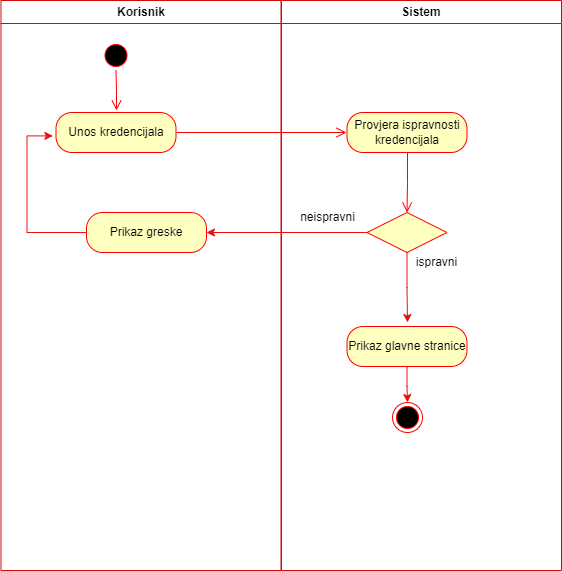

The diagram above was exported from draw.io. Its source (the exported page's mxGraphModel, read from the mxfile embedded in the PNG):
<mxGraphModel dx="1050" dy="581" grid="1" gridSize="10" guides="1" tooltips="1" connect="1" arrows="1" fold="1" page="1" pageScale="1" pageWidth="1169" pageHeight="826" background="none" math="0" shadow="0">
  <root>
    <mxCell id="0" />
    <mxCell id="1" parent="0" />
    <mxCell id="2" value="Korisnik" style="swimlane;whiteSpace=wrap;strokeColor=#d00b0b;" parent="1" vertex="1">
      <mxGeometry x="164.5" y="128" width="280" height="570" as="geometry" />
    </mxCell>
    <mxCell id="5" value="" style="ellipse;shape=startState;fillColor=#000000;strokeColor=#ff0000;" parent="2" vertex="1">
      <mxGeometry x="100" y="40" width="30" height="30" as="geometry" />
    </mxCell>
    <mxCell id="6" value="" style="edgeStyle=elbowEdgeStyle;elbow=horizontal;verticalAlign=bottom;endArrow=open;endSize=8;strokeColor=#FF0000;endFill=1;rounded=0" parent="2" source="5" edge="1">
      <mxGeometry x="100" y="40" as="geometry">
        <mxPoint x="115.5" y="110" as="targetPoint" />
      </mxGeometry>
    </mxCell>
    <mxCell id="QtGNkggYFnjWAh7M744m-41" value="Unos kredencijala" style="rounded=1;whiteSpace=wrap;html=1;arcSize=40;fontColor=#000000;fillColor=#ffffc0;strokeColor=#ff0000;" vertex="1" parent="2">
      <mxGeometry x="55" y="112" width="120" height="40" as="geometry" />
    </mxCell>
    <mxCell id="QtGNkggYFnjWAh7M744m-53" style="edgeStyle=orthogonalEdgeStyle;rounded=0;orthogonalLoop=1;jettySize=auto;html=1;entryX=-0.026;entryY=0.585;entryDx=0;entryDy=0;entryPerimeter=0;strokeColor=#ea1010;exitX=0.013;exitY=0.605;exitDx=0;exitDy=0;exitPerimeter=0;" edge="1" parent="2" source="QtGNkggYFnjWAh7M744m-52" target="QtGNkggYFnjWAh7M744m-41">
      <mxGeometry relative="1" as="geometry">
        <Array as="points">
          <mxPoint x="87" y="232" />
          <mxPoint x="26" y="232" />
          <mxPoint x="26" y="135" />
        </Array>
      </mxGeometry>
    </mxCell>
    <mxCell id="QtGNkggYFnjWAh7M744m-52" value="Prikaz greske" style="rounded=1;whiteSpace=wrap;html=1;arcSize=40;fontColor=#000000;fillColor=#ffffc0;strokeColor=#ff0000;" vertex="1" parent="2">
      <mxGeometry x="85.5" y="212" width="120" height="40" as="geometry" />
    </mxCell>
    <mxCell id="3" value="Sistem" style="swimlane;whiteSpace=wrap;strokeColor=#d00b0b;" parent="1" vertex="1">
      <mxGeometry x="445" y="128" width="280" height="570" as="geometry" />
    </mxCell>
    <mxCell id="QtGNkggYFnjWAh7M744m-43" value="Provjera ispravnosti&lt;br&gt;kredencijala" style="rounded=1;whiteSpace=wrap;html=1;arcSize=40;fontColor=#000000;fillColor=#ffffc0;strokeColor=#ff0000;" vertex="1" parent="3">
      <mxGeometry x="65.5" y="112" width="120" height="40" as="geometry" />
    </mxCell>
    <mxCell id="QtGNkggYFnjWAh7M744m-44" value="" style="edgeStyle=orthogonalEdgeStyle;html=1;verticalAlign=bottom;endArrow=open;endSize=8;strokeColor=#ff0000;rounded=0;" edge="1" parent="3">
      <mxGeometry relative="1" as="geometry">
        <mxPoint x="125.5" y="212" as="targetPoint" />
        <mxPoint x="126" y="152" as="sourcePoint" />
        <Array as="points">
          <mxPoint x="126" y="182" />
        </Array>
      </mxGeometry>
    </mxCell>
    <mxCell id="QtGNkggYFnjWAh7M744m-51" value="" style="edgeStyle=orthogonalEdgeStyle;rounded=0;orthogonalLoop=1;jettySize=auto;html=1;strokeColor=#ea1010;" edge="1" parent="3" source="QtGNkggYFnjWAh7M744m-47">
      <mxGeometry relative="1" as="geometry">
        <mxPoint x="-75" y="232" as="targetPoint" />
      </mxGeometry>
    </mxCell>
    <mxCell id="QtGNkggYFnjWAh7M744m-47" value="" style="rhombus;whiteSpace=wrap;html=1;fillColor=#ffffc0;strokeColor=#ff0000;" vertex="1" parent="3">
      <mxGeometry x="85.5" y="212" width="80" height="40" as="geometry" />
    </mxCell>
    <mxCell id="QtGNkggYFnjWAh7M744m-50" value="neispravni" style="text;html=1;align=center;verticalAlign=middle;resizable=0;points=[];autosize=1;strokeColor=none;fillColor=none;" vertex="1" parent="3">
      <mxGeometry x="5.5" y="202" width="80" height="30" as="geometry" />
    </mxCell>
    <mxCell id="QtGNkggYFnjWAh7M744m-60" value="" style="edgeStyle=orthogonalEdgeStyle;rounded=0;orthogonalLoop=1;jettySize=auto;html=1;strokeColor=#ea1010;" edge="1" parent="3" source="QtGNkggYFnjWAh7M744m-56" target="QtGNkggYFnjWAh7M744m-59">
      <mxGeometry relative="1" as="geometry" />
    </mxCell>
    <mxCell id="QtGNkggYFnjWAh7M744m-56" value="Prikaz glavne stranice" style="rounded=1;whiteSpace=wrap;html=1;arcSize=40;fontColor=#000000;fillColor=#ffffc0;strokeColor=#ff0000;" vertex="1" parent="3">
      <mxGeometry x="65.5" y="326" width="120" height="40" as="geometry" />
    </mxCell>
    <mxCell id="QtGNkggYFnjWAh7M744m-55" value="" style="edgeStyle=orthogonalEdgeStyle;rounded=0;orthogonalLoop=1;jettySize=auto;html=1;strokeColor=#ea1010;" edge="1" parent="3" source="QtGNkggYFnjWAh7M744m-47">
      <mxGeometry relative="1" as="geometry">
        <mxPoint x="126" y="322" as="targetPoint" />
      </mxGeometry>
    </mxCell>
    <mxCell id="QtGNkggYFnjWAh7M744m-59" value="" style="ellipse;html=1;shape=endState;fillColor=#000000;strokeColor=#ff0000;" vertex="1" parent="3">
      <mxGeometry x="111" y="402" width="30" height="30" as="geometry" />
    </mxCell>
    <mxCell id="QtGNkggYFnjWAh7M744m-42" value="" style="edgeStyle=orthogonalEdgeStyle;html=1;verticalAlign=bottom;endArrow=open;endSize=8;strokeColor=#ff0000;rounded=0;" edge="1" parent="1">
      <mxGeometry relative="1" as="geometry">
        <mxPoint x="510" y="260" as="targetPoint" />
        <mxPoint x="340" y="260" as="sourcePoint" />
      </mxGeometry>
    </mxCell>
    <mxCell id="QtGNkggYFnjWAh7M744m-57" value="ispravni" style="text;html=1;align=center;verticalAlign=middle;resizable=0;points=[];autosize=1;strokeColor=none;fillColor=none;" vertex="1" parent="1">
      <mxGeometry x="570" y="375" width="60" height="30" as="geometry" />
    </mxCell>
  </root>
</mxGraphModel>